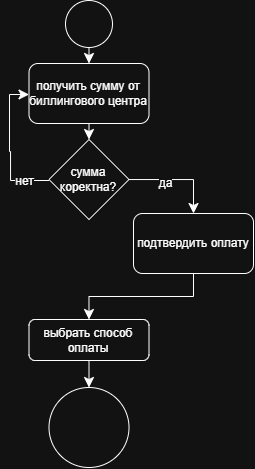

The diagram above was exported from draw.io. Its source (the exported page's mxGraphModel, read from the mxfile embedded in the PNG):
<mxGraphModel dx="637" dy="619" grid="0" gridSize="10" guides="1" tooltips="1" connect="1" arrows="1" fold="1" page="0" pageScale="1" pageWidth="827" pageHeight="1169" math="0" shadow="0">
  <root>
    <mxCell id="0" />
    <mxCell id="1" parent="0" />
    <mxCell id="k9GlbrEN-PR2vPRWpLzQ-3" edge="1" parent="1" source="k9GlbrEN-PR2vPRWpLzQ-1" style="edgeStyle=none;curved=1;rounded=0;orthogonalLoop=1;jettySize=auto;html=1;entryX=0.5;entryY=0;entryDx=0;entryDy=0;fontSize=12;startSize=8;endSize=8;" target="k9GlbrEN-PR2vPRWpLzQ-2">
      <mxGeometry relative="1" as="geometry" />
    </mxCell>
    <mxCell id="k9GlbrEN-PR2vPRWpLzQ-1" parent="1" style="ellipse;whiteSpace=wrap;html=1;aspect=fixed;" value="" vertex="1">
      <mxGeometry height="47" width="47" x="171" y="69" as="geometry" />
    </mxCell>
    <mxCell id="k9GlbrEN-PR2vPRWpLzQ-11" edge="1" parent="1" source="k9GlbrEN-PR2vPRWpLzQ-2" style="edgeStyle=none;curved=1;rounded=0;orthogonalLoop=1;jettySize=auto;html=1;entryX=0.5;entryY=0;entryDx=0;entryDy=0;fontSize=12;startSize=8;endSize=8;" target="k9GlbrEN-PR2vPRWpLzQ-4">
      <mxGeometry relative="1" as="geometry" />
    </mxCell>
    <mxCell id="k9GlbrEN-PR2vPRWpLzQ-2" parent="1" style="rounded=1;whiteSpace=wrap;html=1;" value="получить сумму от биллингового центра" vertex="1">
      <mxGeometry height="60" width="120" x="134.5" y="132" as="geometry" />
    </mxCell>
    <mxCell id="k9GlbrEN-PR2vPRWpLzQ-6" edge="1" parent="1" source="k9GlbrEN-PR2vPRWpLzQ-4" style="edgeStyle=orthogonalEdgeStyle;rounded=0;orthogonalLoop=1;jettySize=auto;html=1;entryX=0.5;entryY=0;entryDx=0;entryDy=0;fontSize=12;startSize=8;endSize=8;" target="k9GlbrEN-PR2vPRWpLzQ-5">
      <mxGeometry relative="1" as="geometry" />
    </mxCell>
    <mxCell id="k9GlbrEN-PR2vPRWpLzQ-7" connectable="0" parent="k9GlbrEN-PR2vPRWpLzQ-6" style="edgeLabel;html=1;align=center;verticalAlign=middle;resizable=0;points=[];fontSize=12;" value="да" vertex="1">
      <mxGeometry relative="1" x="-0.2522" y="-4" as="geometry">
        <mxPoint as="offset" />
      </mxGeometry>
    </mxCell>
    <mxCell id="k9GlbrEN-PR2vPRWpLzQ-8" edge="1" parent="1" style="edgeStyle=orthogonalEdgeStyle;rounded=0;orthogonalLoop=1;jettySize=auto;html=1;entryX=0;entryY=0.5;entryDx=0;entryDy=0;fontSize=12;startSize=8;endSize=8;">
      <mxGeometry relative="1" as="geometry">
        <Array as="points">
          <mxPoint x="116" y="249" />
          <mxPoint x="116" y="220" />
          <mxPoint x="115" y="220" />
          <mxPoint x="115" y="163" />
        </Array>
        <mxPoint x="154.50000000000006" y="249" as="sourcePoint" />
        <mxPoint x="134.5" y="163" as="targetPoint" />
      </mxGeometry>
    </mxCell>
    <mxCell id="k9GlbrEN-PR2vPRWpLzQ-9" connectable="0" parent="k9GlbrEN-PR2vPRWpLzQ-8" style="edgeLabel;html=1;align=center;verticalAlign=middle;resizable=0;points=[];fontSize=12;" value="нет" vertex="1">
      <mxGeometry relative="1" x="-0.6562" y="1" as="geometry">
        <mxPoint as="offset" />
      </mxGeometry>
    </mxCell>
    <mxCell id="k9GlbrEN-PR2vPRWpLzQ-4" parent="1" style="rhombus;whiteSpace=wrap;html=1;" value="сумма коректна?" vertex="1">
      <mxGeometry height="80" width="80" x="154.5" y="208" as="geometry" />
    </mxCell>
    <mxCell id="k9GlbrEN-PR2vPRWpLzQ-13" edge="1" parent="1" source="k9GlbrEN-PR2vPRWpLzQ-5" style="edgeStyle=orthogonalEdgeStyle;rounded=0;orthogonalLoop=1;jettySize=auto;html=1;entryX=0.5;entryY=0;entryDx=0;entryDy=0;fontSize=12;startSize=8;endSize=8;" target="k9GlbrEN-PR2vPRWpLzQ-12">
      <mxGeometry relative="1" as="geometry" />
    </mxCell>
    <mxCell id="k9GlbrEN-PR2vPRWpLzQ-5" parent="1" style="rounded=1;whiteSpace=wrap;html=1;" value="подтвердить оплату" vertex="1">
      <mxGeometry height="60" width="120" x="239" y="282" as="geometry" />
    </mxCell>
    <mxCell id="k9GlbrEN-PR2vPRWpLzQ-15" edge="1" parent="1" source="k9GlbrEN-PR2vPRWpLzQ-12" style="edgeStyle=none;curved=1;rounded=0;orthogonalLoop=1;jettySize=auto;html=1;entryX=0.5;entryY=0;entryDx=0;entryDy=0;fontSize=12;startSize=8;endSize=8;" target="k9GlbrEN-PR2vPRWpLzQ-14">
      <mxGeometry relative="1" as="geometry" />
    </mxCell>
    <mxCell id="k9GlbrEN-PR2vPRWpLzQ-12" parent="1" style="rounded=1;whiteSpace=wrap;html=1;" value="выбрать способ оплаты" vertex="1">
      <mxGeometry height="41" width="120" x="134.5" y="388" as="geometry" />
    </mxCell>
    <mxCell id="k9GlbrEN-PR2vPRWpLzQ-14" parent="1" style="ellipse;whiteSpace=wrap;html=1;aspect=fixed;" value="" vertex="1">
      <mxGeometry height="80" width="80" x="154.5" y="456" as="geometry" />
    </mxCell>
  </root>
</mxGraphModel>